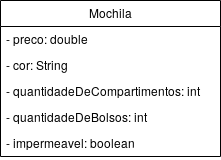

The diagram above was exported from draw.io. Its source (the exported page's mxGraphModel, read from the mxfile embedded in the PNG):
<mxGraphModel dx="1090" dy="570" grid="1" gridSize="10" guides="1" tooltips="1" connect="1" arrows="1" fold="1" page="1" pageScale="1" pageWidth="827" pageHeight="1169" math="0" shadow="0">
  <root>
    <mxCell id="0" />
    <mxCell id="1" parent="0" />
    <mxCell id="BK6sWg1Xe3n_OdPfDYW1-1" value="Mochila" style="swimlane;fontStyle=0;childLayout=stackLayout;horizontal=1;startSize=26;fillColor=none;horizontalStack=0;resizeParent=1;resizeParentMax=0;resizeLast=0;collapsible=1;marginBottom=0;" vertex="1" parent="1">
      <mxGeometry x="320" y="160" width="220" height="156" as="geometry" />
    </mxCell>
    <mxCell id="BK6sWg1Xe3n_OdPfDYW1-2" value="- preco: double" style="text;strokeColor=none;fillColor=none;align=left;verticalAlign=top;spacingLeft=4;spacingRight=4;overflow=hidden;rotatable=0;points=[[0,0.5],[1,0.5]];portConstraint=eastwest;" vertex="1" parent="BK6sWg1Xe3n_OdPfDYW1-1">
      <mxGeometry y="26" width="220" height="26" as="geometry" />
    </mxCell>
    <mxCell id="BK6sWg1Xe3n_OdPfDYW1-3" value="- cor: String" style="text;strokeColor=none;fillColor=none;align=left;verticalAlign=top;spacingLeft=4;spacingRight=4;overflow=hidden;rotatable=0;points=[[0,0.5],[1,0.5]];portConstraint=eastwest;" vertex="1" parent="BK6sWg1Xe3n_OdPfDYW1-1">
      <mxGeometry y="52" width="220" height="26" as="geometry" />
    </mxCell>
    <mxCell id="BK6sWg1Xe3n_OdPfDYW1-6" value="- quantidadeDeCompartimentos: int" style="text;strokeColor=none;fillColor=none;align=left;verticalAlign=top;spacingLeft=4;spacingRight=4;overflow=hidden;rotatable=0;points=[[0,0.5],[1,0.5]];portConstraint=eastwest;" vertex="1" parent="BK6sWg1Xe3n_OdPfDYW1-1">
      <mxGeometry y="78" width="220" height="26" as="geometry" />
    </mxCell>
    <mxCell id="BK6sWg1Xe3n_OdPfDYW1-4" value="- quantidadeDeBolsos: int" style="text;strokeColor=none;fillColor=none;align=left;verticalAlign=top;spacingLeft=4;spacingRight=4;overflow=hidden;rotatable=0;points=[[0,0.5],[1,0.5]];portConstraint=eastwest;" vertex="1" parent="BK6sWg1Xe3n_OdPfDYW1-1">
      <mxGeometry y="104" width="220" height="26" as="geometry" />
    </mxCell>
    <mxCell id="BK6sWg1Xe3n_OdPfDYW1-5" value="- impermeavel: boolean" style="text;strokeColor=none;fillColor=none;align=left;verticalAlign=top;spacingLeft=4;spacingRight=4;overflow=hidden;rotatable=0;points=[[0,0.5],[1,0.5]];portConstraint=eastwest;" vertex="1" parent="BK6sWg1Xe3n_OdPfDYW1-1">
      <mxGeometry y="130" width="220" height="26" as="geometry" />
    </mxCell>
  </root>
</mxGraphModel>